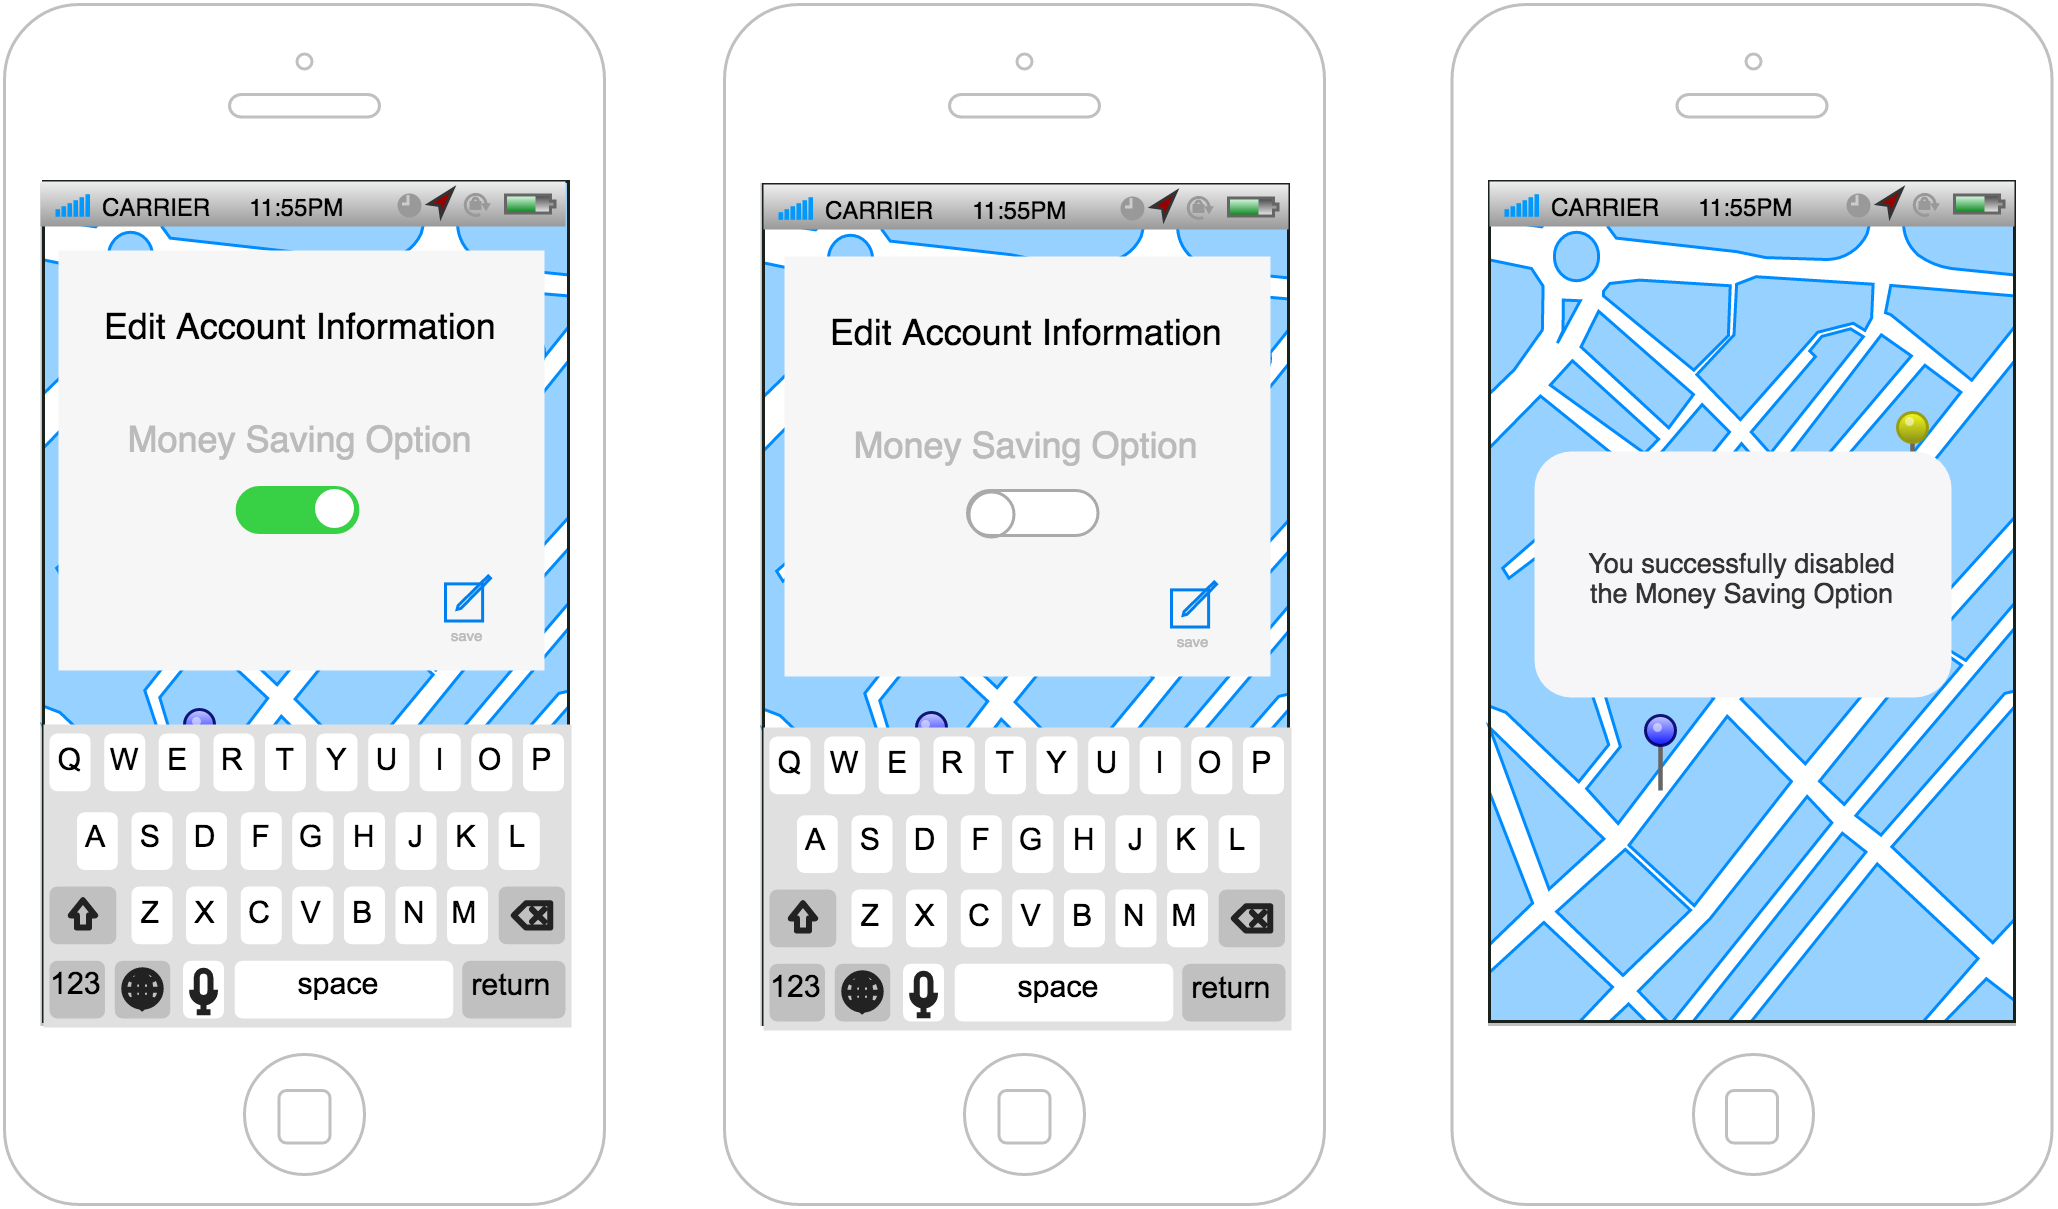

The diagram above was exported from draw.io. Its source (the exported page's mxGraphModel, read from the mxfile embedded in the PNG):
<mxGraphModel dx="658" dy="315" grid="1" gridSize="10" guides="1" tooltips="1" connect="1" arrows="1" fold="1" page="0" pageScale="1" pageWidth="826" pageHeight="1169" background="#ffffff" math="0" shadow="0">
  <root>
    <mxCell id="0" style=";html=1;" />
    <mxCell id="1" style=";html=1;" parent="0" />
    <mxCell id="7" value="" style="verticalLabelPosition=bottom;verticalAlign=top;strokeWidth=1;shape=mxgraph.ios7ui.phone;fillColor=#ffffff;strokeColor=#c0c0c0;html=1;" parent="1" vertex="1">
      <mxGeometry x="502.5" y="20" width="200" height="400" as="geometry" />
    </mxCell>
    <mxCell id="2" value="" style="verticalLabelPosition=bottom;verticalAlign=top;strokeWidth=1;shape=mxgraph.ios7ui.phone;fillColor=#ffffff;strokeColor=#c0c0c0;html=1;" parent="1" vertex="1">
      <mxGeometry x="20" y="20" width="200" height="400" as="geometry" />
    </mxCell>
    <mxCell id="65" value="" style="verticalLabelPosition=bottom;verticalAlign=top;html=1;shadow=0;dashed=0;strokeWidth=1;shape=mxgraph.ios.iBgMap;strokeColor=#18211b;fillColor=#ffffff;strokeColor2=#008cff;fillColor2=#96D1FF;glass=0;fontColor=#000000;" parent="1" vertex="1">
      <mxGeometry x="33" y="79" width="175" height="280" as="geometry" />
    </mxCell>
    <mxCell id="3" value="" style="verticalLabelPosition=bottom;verticalAlign=top;strokeWidth=1;shape=mxgraph.ios7ui.phone;fillColor=#ffffff;strokeColor=#c0c0c0;html=1;" parent="1" vertex="1">
      <mxGeometry x="260" y="20" width="200" height="400" as="geometry" />
    </mxCell>
    <mxCell id="19" value="" style="verticalLabelPosition=bottom;verticalAlign=top;html=1;shadow=0;dashed=0;strokeWidth=1;shape=mxgraph.ios.iBgMap;strokeColor=#18211b;fillColor=#ffffff;strokeColor2=#008cff;fillColor2=#96D1FF;glass=0;fontColor=#000000;" parent="1" vertex="1">
      <mxGeometry x="273" y="80" width="175" height="280" as="geometry" />
    </mxCell>
    <mxCell id="23" value="" style="verticalLabelPosition=top;html=1;shadow=0;dashed=0;verticalAlign=bottom;strokeWidth=1;shape=mxgraph.ios.iPin;fillColor2=#00dd00;fillColor3=#004400;strokeColor=#006600;glass=0;fillColor=#ffffff;gradientColor=#ffffff;fontColor=#000000;" parent="1" vertex="1">
      <mxGeometry x="60" y="170" width="10" height="25" as="geometry" />
    </mxCell>
    <mxCell id="24" value="" style="verticalLabelPosition=top;html=1;shadow=0;dashed=0;verticalAlign=bottom;strokeWidth=1;shape=mxgraph.ios.iPin;fillColor2=#ccccff;fillColor3=#0000ff;strokeColor=#000066;glass=0;fillColor=#ffffff;gradientColor=#ffffff;fontColor=#000000;" parent="1" vertex="1">
      <mxGeometry x="80" y="255" width="10" height="25" as="geometry" />
    </mxCell>
    <mxCell id="25" value="" style="verticalLabelPosition=top;html=1;shadow=0;dashed=0;verticalAlign=bottom;strokeWidth=1;shape=mxgraph.ios.iPin;fillColor2=#ffff00;fillColor3=#888800;strokeColor=#999900;glass=0;fillColor=#ffffff;gradientColor=#ffffff;fontColor=#000000;" parent="1" vertex="1">
      <mxGeometry x="164" y="154" width="10" height="25" as="geometry" />
    </mxCell>
    <mxCell id="26" value="" style="verticalLabelPosition=top;html=1;shadow=0;dashed=0;verticalAlign=bottom;strokeWidth=1;shape=mxgraph.ios.iPin;fillColor2=#dd0000;fillColor3=#440000;strokeColor=#660000;glass=0;fillColor=#ffffff;gradientColor=#ffffff;fontColor=#000000;" parent="1" vertex="1">
      <mxGeometry x="142" y="208" width="10" height="25" as="geometry" />
    </mxCell>
    <mxCell id="33" value="" style="html=1;shadow=0;dashed=0;shape=mxgraph.ios.iAppBar;strokeWidth=1;glass=0;fillColor=#ffffff;gradientColor=#ffffff;fontColor=#000000;" parent="1" vertex="1">
      <mxGeometry x="32" y="79" width="175" height="15" as="geometry" />
    </mxCell>
    <mxCell id="34" value="CARRIER" style="html=1;shadow=0;dashed=0;shape=mxgraph.ios.anchor;align=left;fontSize=8;spacingLeft=18;" parent="33" vertex="1">
      <mxGeometry y="2" width="50" height="13" as="geometry" />
    </mxCell>
    <mxCell id="35" value="11:55PM" style="html=1;shadow=0;dashed=0;shape=mxgraph.ios.rect;fontSize=8;strokeColor=none;fillColor=none;" parent="33" vertex="1">
      <mxGeometry x="60" y="2" width="50" height="13" as="geometry" />
    </mxCell>
    <mxCell id="41" value="" style="html=1;shadow=0;dashed=0;shape=mxgraph.ios.iAppBar;strokeWidth=1;glass=0;fillColor=#ffffff;gradientColor=#ffffff;fontColor=#000000;" parent="1" vertex="1">
      <mxGeometry x="273" y="80" width="175" height="15" as="geometry" />
    </mxCell>
    <mxCell id="42" value="CARRIER" style="html=1;shadow=0;dashed=0;shape=mxgraph.ios.anchor;align=left;fontSize=8;spacingLeft=18;" parent="41" vertex="1">
      <mxGeometry y="2" width="50" height="13" as="geometry" />
    </mxCell>
    <mxCell id="43" value="11:55PM" style="html=1;shadow=0;dashed=0;shape=mxgraph.ios.rect;fontSize=8;strokeColor=none;fillColor=none;" parent="41" vertex="1">
      <mxGeometry x="60" y="2" width="50" height="13" as="geometry" />
    </mxCell>
    <mxCell id="51" value="" style="html=1;verticalLabelPosition=bottom;labelBackgroundColor=#ffffff;verticalAlign=top;shadow=0;dashed=0;strokeWidth=2;shape=mxgraph.ios7.misc.info;fillColor=#ffffff;strokeColor=#0080f0;glass=0;fontColor=#000000;" parent="1" vertex="1">
      <mxGeometry x="188" y="130" width="12" height="12" as="geometry" />
    </mxCell>
    <mxCell id="57" value="" style="verticalLabelPosition=top;html=1;shadow=0;dashed=0;verticalAlign=bottom;strokeWidth=1;shape=mxgraph.ios.iPin;fillColor2=#00dd00;fillColor3=#004400;strokeColor=#006600;glass=0;fillColor=#ffffff;gradientColor=#ffffff;fontColor=#000000;" parent="1" vertex="1">
      <mxGeometry x="304" y="171" width="10" height="25" as="geometry" />
    </mxCell>
    <mxCell id="58" value="" style="verticalLabelPosition=top;html=1;shadow=0;dashed=0;verticalAlign=bottom;strokeWidth=1;shape=mxgraph.ios.iPin;fillColor2=#ccccff;fillColor3=#0000ff;strokeColor=#000066;glass=0;fillColor=#ffffff;gradientColor=#ffffff;fontColor=#000000;" parent="1" vertex="1">
      <mxGeometry x="324" y="256" width="10" height="25" as="geometry" />
    </mxCell>
    <mxCell id="59" value="" style="verticalLabelPosition=top;html=1;shadow=0;dashed=0;verticalAlign=bottom;strokeWidth=1;shape=mxgraph.ios.iPin;fillColor2=#ffff00;fillColor3=#888800;strokeColor=#999900;glass=0;fillColor=#ffffff;gradientColor=#ffffff;fontColor=#000000;" parent="1" vertex="1">
      <mxGeometry x="408" y="155" width="10" height="25" as="geometry" />
    </mxCell>
    <mxCell id="60" value="" style="verticalLabelPosition=top;html=1;shadow=0;dashed=0;verticalAlign=bottom;strokeWidth=1;shape=mxgraph.ios.iPin;fillColor2=#dd0000;fillColor3=#440000;strokeColor=#660000;glass=0;fillColor=#ffffff;gradientColor=#ffffff;fontColor=#000000;" parent="1" vertex="1">
      <mxGeometry x="386" y="209" width="10" height="25" as="geometry" />
    </mxCell>
    <mxCell id="71" value="" style="verticalLabelPosition=bottom;verticalAlign=top;html=1;shadow=0;dashed=0;strokeWidth=1;shape=mxgraph.ios.iBgMap;strokeColor=#18211b;fillColor=#ffffff;strokeColor2=#008cff;fillColor2=#96D1FF;glass=0;fontColor=#000000;" parent="1" vertex="1">
      <mxGeometry x="515" y="79" width="175" height="280" as="geometry" />
    </mxCell>
    <mxCell id="73" value="" style="verticalLabelPosition=top;html=1;shadow=0;dashed=0;verticalAlign=bottom;strokeWidth=1;shape=mxgraph.ios.iPin;fillColor2=#ccccff;fillColor3=#0000ff;strokeColor=#000066;glass=0;fillColor=#ffffff;gradientColor=#ffffff;fontColor=#000000;" parent="1" vertex="1">
      <mxGeometry x="567" y="257" width="10" height="25" as="geometry" />
    </mxCell>
    <mxCell id="72" value="" style="verticalLabelPosition=top;html=1;shadow=0;dashed=0;verticalAlign=bottom;strokeWidth=1;shape=mxgraph.ios.iPin;fillColor2=#00dd00;fillColor3=#004400;strokeColor=#006600;glass=0;fillColor=#ffffff;gradientColor=#ffffff;fontColor=#000000;" parent="1" vertex="1">
      <mxGeometry x="547" y="172" width="10" height="25" as="geometry" />
    </mxCell>
    <mxCell id="75" value="" style="verticalLabelPosition=top;html=1;shadow=0;dashed=0;verticalAlign=bottom;strokeWidth=1;shape=mxgraph.ios.iPin;fillColor2=#dd0000;fillColor3=#440000;strokeColor=#660000;glass=0;fillColor=#ffffff;gradientColor=#ffffff;fontColor=#000000;" parent="1" vertex="1">
      <mxGeometry x="629" y="210" width="10" height="25" as="geometry" />
    </mxCell>
    <mxCell id="74" value="" style="verticalLabelPosition=top;html=1;shadow=0;dashed=0;verticalAlign=bottom;strokeWidth=1;shape=mxgraph.ios.iPin;fillColor2=#ffff00;fillColor3=#888800;strokeColor=#999900;glass=0;fillColor=#ffffff;gradientColor=#ffffff;fontColor=#000000;" parent="1" vertex="1">
      <mxGeometry x="651" y="156" width="10" height="25" as="geometry" />
    </mxCell>
    <mxCell id="47" value="" style="html=1;shadow=0;dashed=0;shape=mxgraph.ios.iAppBar;strokeWidth=1;glass=0;fillColor=#ffffff;gradientColor=#ffffff;fontColor=#000000;" parent="1" vertex="1">
      <mxGeometry x="515" y="79" width="175" height="15" as="geometry" />
    </mxCell>
    <mxCell id="48" value="CARRIER" style="html=1;shadow=0;dashed=0;shape=mxgraph.ios.anchor;align=left;fontSize=8;spacingLeft=18;" parent="47" vertex="1">
      <mxGeometry y="2" width="50" height="13" as="geometry" />
    </mxCell>
    <mxCell id="49" value="11:55PM" style="html=1;shadow=0;dashed=0;shape=mxgraph.ios.rect;fontSize=8;strokeColor=none;fillColor=none;" parent="47" vertex="1">
      <mxGeometry x="60" y="2" width="50" height="13" as="geometry" />
    </mxCell>
    <mxCell id="103" value="" style="html=1;verticalLabelPosition=bottom;labelBackgroundColor=#ffffff;verticalAlign=top;shadow=0;dashed=0;strokeWidth=2;shape=mxgraph.ios7.misc.keyboard_(letters);glass=0;fillColor=#ffffff;gradientColor=#ffffff;fontColor=#000000;" parent="1" vertex="1">
      <mxGeometry x="33" y="260" width="176" height="101" as="geometry" />
    </mxCell>
    <mxCell id="110" value="" style="html=1;verticalLabelPosition=bottom;labelBackgroundColor=#ffffff;verticalAlign=top;shadow=0;dashed=0;strokeWidth=2;shape=mxgraph.ios7.misc.keyboard_(letters);glass=0;fillColor=#ffffff;gradientColor=#ffffff;fontColor=#000000;" parent="1" vertex="1">
      <mxGeometry x="273" y="261" width="176" height="101" as="geometry" />
    </mxCell>
    <mxCell id="112" value="&#10;&#10;You successfully disabled&#10;the Money Saving Option" style="shape=rect;rounded=1;strokeColor=none;fillColor=#F6F6F8;gradientColor=none;shadow=0;glass=0;dashed=1;fontFamily=Helvetica;fontSize=9;fontColor=#333333;align=center;html=0;verticalAlign=top;whiteSpace=wrap;spacing=8;spacingTop=0;" parent="1" vertex="1">
      <mxGeometry x="530" y="169" width="139" height="82" as="geometry" />
    </mxCell>
    <mxCell id="130" value="" style="shape=rect;fillColor=#F6F6F6;strokeColor=none;shadow=0;glass=0;fontSize=10;fontColor=#000000;html=1;" vertex="1" parent="1">
      <mxGeometry x="38" y="102" width="162" height="140" as="geometry" />
    </mxCell>
    <mxCell id="131" value="&#10;Edit Account Information" style="text;fontColor=#000000;fontSize=12;verticalAlign=top;align=center;spacingTop=-2;" vertex="1" parent="130">
      <mxGeometry x="5" width="151.81714285714287" height="112" as="geometry" />
    </mxCell>
    <mxCell id="132" value="Money Saving Option" style="text;fontColor=#bbbbbb;fontSize=12;verticalAlign=middle;align=center;" vertex="1" parent="130">
      <mxGeometry x="4.925714285714285" y="40.33333333333333" width="151.81714285714287" height="46.666666666666664" as="geometry" />
    </mxCell>
    <mxCell id="133" value="" style="shape=mxgraph.ios7.icons.compose;strokeColor=#0080f0;fillColor=none;" vertex="1" parent="130">
      <mxGeometry x="1" y="0.5" width="15" height="15" relative="1" as="geometry">
        <mxPoint x="-33" y="38.5" as="offset" />
      </mxGeometry>
    </mxCell>
    <mxCell id="134" value="" style="html=1;verticalLabelPosition=bottom;labelBackgroundColor=#ffffff;verticalAlign=top;shadow=0;dashed=0;strokeWidth=1;shape=mxgraph.ios7ui.onOffButton;buttonState=on;strokeColor=#38D145;strokeColor2=#aaaaaa;fillColor=#38D145;fillColor2=#ffffff;glass=0;fontSize=12;fontColor=#000000;" vertex="1" parent="130">
      <mxGeometry x="59.542857142857144" y="79" width="40.26857142857143" height="15" as="geometry" />
    </mxCell>
    <mxCell id="135" value="save" style="text;fontColor=#bbbbbb;fontSize=5;verticalAlign=middle;align=center;" vertex="1" parent="130">
      <mxGeometry x="118.49142857142857" y="120" width="36.10285714285714" height="20" as="geometry" />
    </mxCell>
    <mxCell id="147" value="" style="verticalLabelPosition=top;html=1;shadow=0;dashed=0;verticalAlign=bottom;strokeWidth=1;shape=mxgraph.ios.iPin;fillColor2=#00dd00;fillColor3=#004400;strokeColor=#006600;glass=0;fillColor=#ffffff;gradientColor=#ffffff;fontColor=#000000;" vertex="1" parent="1">
      <mxGeometry x="302" y="172" width="10" height="25" as="geometry" />
    </mxCell>
    <mxCell id="148" value="" style="verticalLabelPosition=top;html=1;shadow=0;dashed=0;verticalAlign=bottom;strokeWidth=1;shape=mxgraph.ios.iPin;fillColor2=#ffff00;fillColor3=#888800;strokeColor=#999900;glass=0;fillColor=#ffffff;gradientColor=#ffffff;fontColor=#000000;" vertex="1" parent="1">
      <mxGeometry x="406" y="156" width="10" height="25" as="geometry" />
    </mxCell>
    <mxCell id="149" value="" style="verticalLabelPosition=top;html=1;shadow=0;dashed=0;verticalAlign=bottom;strokeWidth=1;shape=mxgraph.ios.iPin;fillColor2=#dd0000;fillColor3=#440000;strokeColor=#660000;glass=0;fillColor=#ffffff;gradientColor=#ffffff;fontColor=#000000;" vertex="1" parent="1">
      <mxGeometry x="384" y="210" width="10" height="25" as="geometry" />
    </mxCell>
    <mxCell id="150" value="" style="html=1;verticalLabelPosition=bottom;labelBackgroundColor=#ffffff;verticalAlign=top;shadow=0;dashed=0;strokeWidth=2;shape=mxgraph.ios7.misc.info;fillColor=#ffffff;strokeColor=#0080f0;glass=0;fontColor=#000000;" vertex="1" parent="1">
      <mxGeometry x="430" y="132" width="12" height="12" as="geometry" />
    </mxCell>
    <mxCell id="151" value="" style="shape=rect;fillColor=#F6F6F6;strokeColor=none;shadow=0;glass=0;fontSize=10;fontColor=#000000;html=1;" vertex="1" parent="1">
      <mxGeometry x="280" y="104" width="162" height="140" as="geometry" />
    </mxCell>
    <mxCell id="152" value="&#10;Edit Account Information" style="text;fontColor=#000000;fontSize=12;verticalAlign=top;align=center;spacingTop=-2;" vertex="1" parent="151">
      <mxGeometry x="5" width="151.81714285714287" height="112" as="geometry" />
    </mxCell>
    <mxCell id="153" value="Money Saving Option" style="text;fontColor=#bbbbbb;fontSize=12;verticalAlign=middle;align=center;" vertex="1" parent="151">
      <mxGeometry x="4.925714285714285" y="40.33333333333333" width="151.81714285714287" height="46.666666666666664" as="geometry" />
    </mxCell>
    <mxCell id="154" value="" style="shape=mxgraph.ios7.icons.compose;strokeColor=#0080f0;fillColor=none;" vertex="1" parent="151">
      <mxGeometry x="1" y="0.5" width="15" height="15" relative="1" as="geometry">
        <mxPoint x="-33" y="38.5" as="offset" />
      </mxGeometry>
    </mxCell>
    <mxCell id="156" value="save" style="text;fontColor=#bbbbbb;fontSize=5;verticalAlign=middle;align=center;" vertex="1" parent="151">
      <mxGeometry x="118.49142857142857" y="120" width="36.10285714285714" height="20" as="geometry" />
    </mxCell>
    <mxCell id="157" value="" style="html=1;verticalLabelPosition=bottom;labelBackgroundColor=#ffffff;verticalAlign=top;shadow=0;dashed=0;strokeWidth=1;shape=mxgraph.ios7ui.onOffButton;buttonState=off;strokeColor=#38D145;strokeColor2=#aaaaaa;fillColor=#38D145;fillColor2=#ffffff;glass=0;fontSize=5;fontColor=#000000;" vertex="1" parent="151">
      <mxGeometry x="61" y="78" width="43.5" height="15" as="geometry" />
    </mxCell>
  </root>
</mxGraphModel>